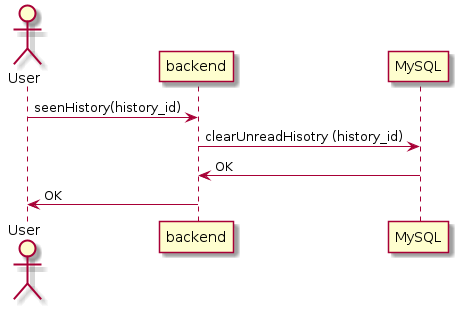

The diagram above was rendered by PlantUML. Its source (embedded in the PNG):
@startuml seenHistory
    actor User
    User -> "backend" : seenHistory(history_id)
    "backend" -> "MySQL" : clearUnreadHisotry (history_id)
    "MySQL" -> "backend" : OK
    "backend" -> User : OK
@enduml